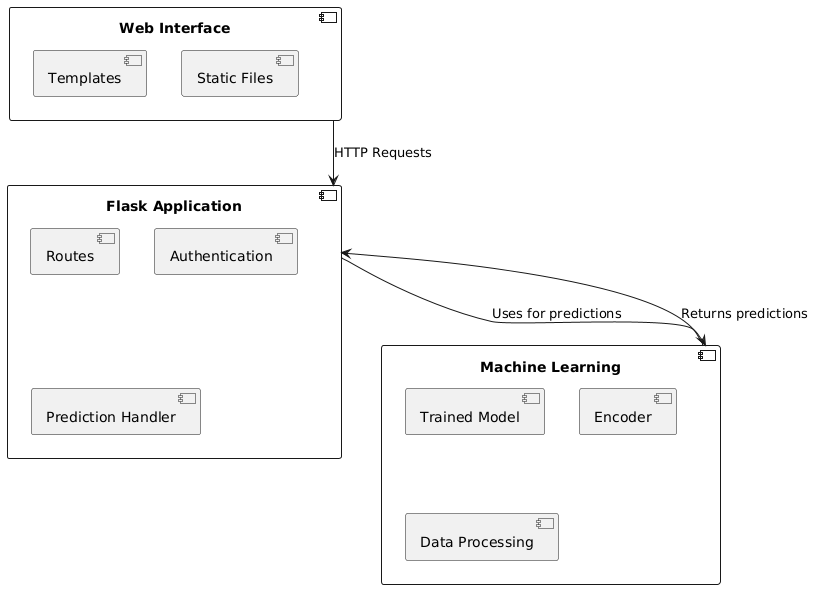

The diagram above was rendered by PlantUML. Its source (embedded in the PNG):
@startuml
component "Web Interface" as Web {
  component "Templates" as Templates
  component "Static Files" as Static
}

component "Flask Application" as Flask {
  component "Routes" as Routes
  component "Authentication" as Auth
  component "Prediction Handler" as Predict
}

component "Machine Learning" as ML {
  component "Trained Model" as Model
  component "Encoder" as Encoder
  component "Data Processing" as Processing
}

Web --> Flask : HTTP Requests
Flask --> ML : Uses for predictions
ML --> Flask : Returns predictions
@enduml